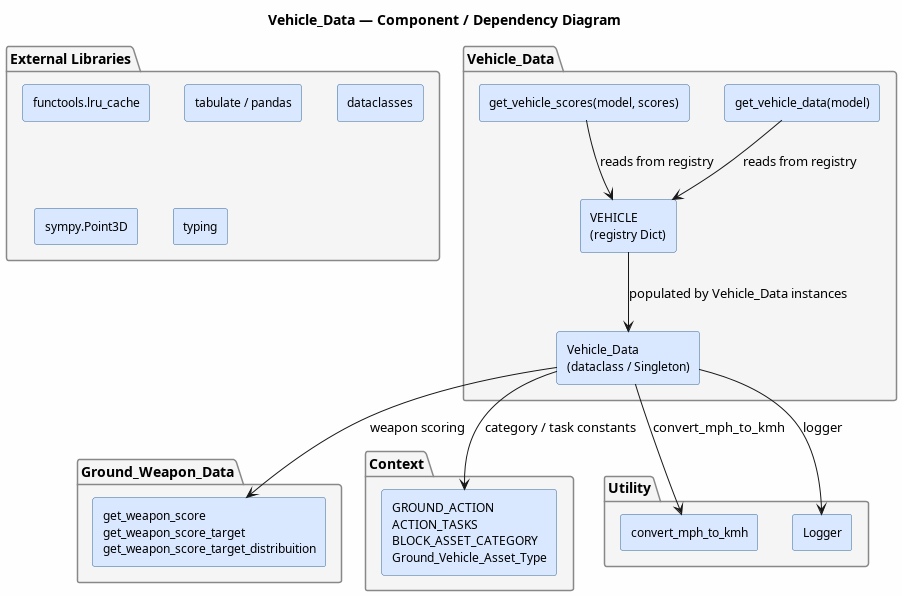

The diagram above was rendered by PlantUML. Its source (embedded in the PNG):
@startuml Vehicle_Data.Component.Diagram
title Vehicle_Data — Component / Dependency Diagram

skinparam componentStyle rectangle
skinparam backgroundColor #FEFEFE
skinparam component {
    BackgroundColor #D9E8FF
    BorderColor #336699
    FontSize 12
}
skinparam package {
    BackgroundColor #F5F5F5
    BorderColor #888888
}

package "Vehicle_Data" {
    [Vehicle_Data\n(dataclass / Singleton)] as VD
    [get_vehicle_data(model)] as GVD
    [get_vehicle_scores(model, scores)] as GVS
    [VEHICLE\n(registry Dict)] as VRG
}

package "Ground_Weapon_Data" {
    [get_weapon_score\nget_weapon_score_target\nget_weapon_score_target_distribuition] as GWD
}

package "Context" {
    [GROUND_ACTION\nACTION_TASKS\nBLOCK_ASSET_CATEGORY\nGround_Vehicle_Asset_Type] as CTX
}

package "Utility" {
    [convert_mph_to_kmh] as UTL
    [Logger] as LOG
}

package "External Libraries" {
    [functools.lru_cache] as LRU
    [tabulate / pandas] as TAB
    [dataclasses] as DC
    [sympy.Point3D] as PT
    [typing] as TYP
}

VD --> GWD  : weapon scoring
VD --> CTX  : category / task constants
VD --> UTL  : convert_mph_to_kmh
VD --> LOG  : logger
VRG --> VD  : populated by Vehicle_Data instances
GVD --> VRG : reads from registry
GVS --> VRG : reads from registry

@enduml